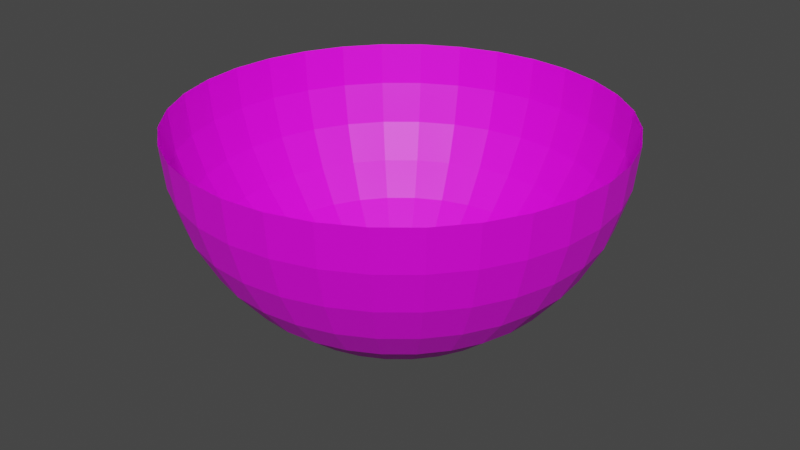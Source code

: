 # Source: fisheye_sphere.blend  (saved by Blender 2.91.10; exported with 4.5.12 LTS)
import bpy
from mathutils import Matrix  # noqa: F401  (used for matrix-valued properties, if any)

bpy.ops.wm.read_factory_settings(use_empty=True)
scene = bpy.context.scene
scene.name = 'Scene'

# ---- collections
col_collection = bpy.data.collections.new('Collection'); scene.collection.children.link(col_collection)

# ---- images (referenced by path relative to the original .blend; pixels are not part of the script)
import os
ASSET_DIR = os.environ.get("B2B_ASSET_DIR", "")  # directory of the original .blend (textures are referenced by path, not embedded)
HERE = os.path.dirname(os.path.abspath(__file__))  # packed textures are extracted next to this script under _unpacked/

def load_image(name, relpath, width, height, colorspace="sRGB"):
    """Load a texture the original file referenced (path relative to the .blend, or extracted next to this script)."""
    p = next((c for c in (os.path.join(HERE, relpath), os.path.join(ASSET_DIR, relpath)) if relpath and os.path.exists(c)), "")
    if p:
        img = bpy.data.images.load(p, check_existing=True)
        img.name = name
    else:  # same state as the original file: an image datablock whose file is absent (Cycles renders it pink)
        img = bpy.data.images.new(name, width, height)
        img.source = "FILE"
        img.filepath = "//" + (relpath or name)
    img.colorspace_settings.name = colorspace
    return img
img_9_jpg = load_image('9.jpg', '9.jpg', 1024, 1024, 'sRGB')

# ---- materials (node trees are filled in below, after node groups)
mat_material_001 = bpy.data.materials.new('Material.001')
mat_material_001.use_transparent_shadow = False

# ---- material node trees
mat_material_001.use_nodes = True; mat_material_001.node_tree.nodes.clear()
_N = mat_material_001.node_tree.nodes; _L = mat_material_001.node_tree.links
n0 = _N.new('ShaderNodeBsdfPrincipled'); n0.name = 'Principled BSDF'; n0.location = (10, 300)
n0.distribution = 'GGX'
n0.subsurface_method = 'BURLEY'
n0.inputs[3].default_value = 1.45
n0.inputs[27].default_value = (0.0, 0.0, 0.0, 1.0)
n0.inputs[28].default_value = 1.0
n1 = _N.new('ShaderNodeOutputMaterial'); n1.name = 'Material Output'; n1.location = (300, 300)
n2 = _N.new('ShaderNodeTexImage'); n2.name = 'Image Texture'; n2.location = (-280, 280)
n2.image = img_9_jpg
_L.new(n0.outputs[0], n1.inputs[0])
_L.new(n2.outputs[0], n0.inputs[0])
n1.is_active_output = True

# ---- world
world_world = bpy.data.worlds.new('World'); scene.world = world_world
world_world.use_nodes = True; world_world.node_tree.nodes.clear()
_N = world_world.node_tree.nodes; _L = world_world.node_tree.links
n0 = _N.new('ShaderNodeOutputWorld'); n0.name = 'World Output'; n0.location = (300, 300)
n1 = _N.new('ShaderNodeBackground'); n1.name = 'Background'; n1.location = (10, 300)
n1.inputs[0].default_value = (0.05088, 0.05088, 0.05088, 1.0)
_L.new(n1.outputs[0], n0.inputs[0])
n0.is_active_output = True
world_world.color = (0.05088, 0.05088, 0.05088)
world_world.use_sun_shadow = False
world_world.sun_shadow_jitter_overblur = 0.0

# ---- meshes
me_sphere_001 = bpy.data.meshes.new('Sphere.001')
me_sphere_001.from_pydata([(0.0, 1.0, 7.55e-08), (0.0, 0.9808, -0.1951), (0.0, 0.5556, -0.8315), (0.1951, 0.9808, 7.55e-08), (0.1913, 0.9619, -0.1951), (0.1802, 0.9061, -0.3827), (0.1622, 0.8155, -0.5556), (0.1379, 0.6935, -0.7071), (0.1084, 0.5449, -0.8315), (0.07466, 0.3753, -0.9239), (0.03806, 0.1913, -0.9808), (0.3827, 0.9239, 7.55e-08), (0.3753, 0.9061, -0.1951), (0.3536, 0.8536, -0.3827), (0.3182, 0.7682, -0.5556), (0.2706, 0.6533, -0.7071), (0.2126, 0.5133, -0.8315), (0.1464, 0.3536, -0.9239), (0.07466, 0.1802, -0.9808), (0.5556, 0.8315, 7.55e-08), (0.5449, 0.8155, -0.1951), (0.5133, 0.7682, -0.3827), (0.4619, 0.6913, -0.5556), (0.3928, 0.5879, -0.7071), (0.3087, 0.4619, -0.8315), (0.2126, 0.3182, -0.9239), (0.1084, 0.1622, -0.9808), (0.7071, 0.7071, 7.55e-08), (0.6935, 0.6935, -0.1951), (0.6533, 0.6533, -0.3827), (0.5879, 0.5879, -0.5556), (0.5, 0.5, -0.7071), (0.3928, 0.3928, -0.8315), (0.2706, 0.2706, -0.9239), (0.1379, 0.1379, -0.9808), (0.8315, 0.5556, 7.55e-08), (0.8155, 0.5449, -0.1951), (0.7682, 0.5133, -0.3827), (0.6913, 0.4619, -0.5556), (0.5879, 0.3928, -0.7071), (0.4619, 0.3087, -0.8315), (0.3182, 0.2126, -0.9239), (0.1622, 0.1084, -0.9808), (0.9239, 0.3827, 7.55e-08), (0.9061, 0.3753, -0.1951), (0.8536, 0.3536, -0.3827), (0.7682, 0.3182, -0.5556), (0.6533, 0.2706, -0.7071), (0.5133, 0.2126, -0.8315), (0.3536, 0.1464, -0.9239), (0.1802, 0.07466, -0.9808), (0.9808, 0.1951, 7.55e-08), (0.9619, 0.1913, -0.1951), (0.9061, 0.1802, -0.3827), (0.8155, 0.1622, -0.5556), (0.6935, 0.1379, -0.7071), (0.5449, 0.1084, -0.8315), (0.3753, 0.07466, -0.9239), (0.1913, 0.03806, -0.9808), (1.0, -3.788e-07, 7.55e-08), (0.9808, -3.937e-07, -0.1951), (0.9239, -2.298e-07, -0.3827), (0.8315, -3.341e-07, -0.5556), (0.7071, -3.192e-07, -0.7071), (0.5556, -3.415e-07, -0.8315), (0.3827, -3.043e-07, -0.9239), (0.1951, -3.08e-07, -0.9808), (0.9808, -0.1951, 7.55e-08), (0.9619, -0.1913, -0.1951), (0.9061, -0.1802, -0.3827), (0.8155, -0.1622, -0.5556), (0.6935, -0.138, -0.7071), (0.5449, -0.1084, -0.8315), (0.3753, -0.07466, -0.9239), (0.1913, -0.03806, -0.9808), (0.9239, -0.3827, 7.55e-08), (0.9061, -0.3753, -0.1951), (0.8536, -0.3536, -0.3827), (0.7682, -0.3182, -0.5556), (0.6533, -0.2706, -0.7071), (0.5133, -0.2126, -0.8315), (0.3536, -0.1464, -0.9239), (0.1802, -0.07466, -0.9808), (0.8315, -0.5556, 7.55e-08), (0.8155, -0.5449, -0.1951), (0.7682, -0.5133, -0.3827), (0.6913, -0.4619, -0.5556), (0.5879, -0.3928, -0.7071), (0.4619, -0.3087, -0.8315), (0.3182, -0.2126, -0.9239), (0.1622, -0.1084, -0.9808), (0.7071, -0.7071, 7.55e-08), (0.6935, -0.6935, -0.1951), (0.6533, -0.6533, -0.3827), (0.5879, -0.5879, -0.5556), (0.5, -0.5, -0.7071), (0.3928, -0.3928, -0.8315), (0.2706, -0.2706, -0.9239), (0.1379, -0.138, -0.9808), (0.5556, -0.8315, 7.55e-08), (0.5449, -0.8155, -0.1951), (0.5133, -0.7682, -0.3827), (0.4619, -0.6913, -0.5556), (0.3928, -0.5879, -0.7071), (0.3087, -0.4619, -0.8315), (0.2126, -0.3182, -0.9239), (0.1084, -0.1622, -0.9808), (0.0, -3.258e-07, -1.0), (0.3827, -0.9239, 7.55e-08), (0.3753, -0.9061, -0.1951), (0.3536, -0.8536, -0.3827), (0.3182, -0.7682, -0.5556), (0.2706, -0.6533, -0.7071), (0.2126, -0.5133, -0.8315), (0.1464, -0.3536, -0.9239), (0.07466, -0.1802, -0.9808), (0.1951, -0.9808, 7.55e-08), (0.1913, -0.9619, -0.1951), (0.1802, -0.9061, -0.3827), (0.1622, -0.8155, -0.5556), (0.1379, -0.6935, -0.7071), (0.1084, -0.5449, -0.8315), (0.07466, -0.3753, -0.9239), (0.03806, -0.1913, -0.9808), (-1.003e-07, -1.0, 7.55e-08), (-8.544e-08, -0.9808, -0.1951), (6.357e-08, -0.9239, -0.3827), (-8.544e-08, -0.8315, -0.5556), (-2.584e-08, -0.7071, -0.7071), (-1.094e-08, -0.5556, -0.8315), (3.964e-09, -0.3827, -0.9239), (3.964e-09, -0.1951, -0.9808), (-0.1951, -0.9808, 7.55e-08), (-0.1913, -0.9619, -0.1951), (-0.1802, -0.9061, -0.3827), (-0.1622, -0.8155, -0.5556), (-0.1379, -0.6935, -0.7071), (-0.1084, -0.5449, -0.8315), (-0.07466, -0.3753, -0.9239), (-0.03806, -0.1913, -0.9808), (-0.3827, -0.9239, 7.55e-08), (-0.3753, -0.9061, -0.1951), (-0.3536, -0.8536, -0.3827), (-0.3182, -0.7682, -0.5556), (-0.2706, -0.6533, -0.7071), (-0.2126, -0.5133, -0.8315), (-0.1464, -0.3536, -0.9239), (-0.07466, -0.1802, -0.9808), (-0.5556, -0.8315, 7.55e-08), (-0.5449, -0.8155, -0.1951), (-0.5133, -0.7682, -0.3827), (-0.4619, -0.6913, -0.5556), (-0.3928, -0.5879, -0.7071), (-0.3087, -0.4619, -0.8315), (-0.2126, -0.3182, -0.9239), (-0.1084, -0.1622, -0.9808), (-0.7071, -0.7071, 7.55e-08), (-0.6935, -0.6935, -0.1951), (-0.6533, -0.6533, -0.3827), (-0.5879, -0.5879, -0.5556), (-0.5, -0.5, -0.7071), (-0.3928, -0.3928, -0.8315), (-0.2706, -0.2706, -0.9239), (-0.1379, -0.1379, -0.9808), (-0.8315, -0.5556, 7.55e-08), (-0.8155, -0.5449, -0.1951), (-0.7682, -0.5133, -0.3827), (-0.6913, -0.4619, -0.5556), (-0.5879, -0.3928, -0.7071), (-0.4619, -0.3087, -0.8315), (-0.3182, -0.2126, -0.9239), (-0.1622, -0.1084, -0.9808), (-0.9239, -0.3827, 7.55e-08), (-0.9061, -0.3753, -0.1951), (-0.8536, -0.3536, -0.3827), (-0.7682, -0.3182, -0.5556), (-0.6533, -0.2706, -0.7071), (-0.5133, -0.2126, -0.8315), (-0.3536, -0.1464, -0.9239), (-0.1802, -0.07466, -0.9808), (-0.9808, -0.1951, 7.55e-08), (-0.9619, -0.1913, -0.1951), (-0.9061, -0.1802, -0.3827), (-0.8155, -0.1622, -0.5556), (-0.6935, -0.1379, -0.7071), (-0.5449, -0.1084, -0.8315), (-0.3753, -0.07466, -0.9239), (-0.1913, -0.03806, -0.9808), (-1.0, -1.404e-07, 7.55e-08), (-0.9808, -9.567e-08, -0.1951), (-0.9239, -3.192e-07, -0.3827), (-0.8315, -1.404e-07, -0.5556), (-0.7071, -1.851e-07, -0.7071), (-0.5556, -2.596e-07, -0.8315), (-0.3827, -2.521e-07, -0.9239), (-0.1951, -3.155e-07, -0.9808), (-0.9808, 0.1951, 7.55e-08), (-0.9619, 0.1913, -0.1951), (-0.9061, 0.1802, -0.3827), (-0.8155, 0.1622, -0.5556), (-0.6935, 0.1379, -0.7071), (-0.5449, 0.1084, -0.8315), (-0.3753, 0.07466, -0.9239), (-0.1913, 0.03806, -0.9808), (-0.9239, 0.3827, 7.55e-08), (-0.9061, 0.3753, -0.1951), (-0.8536, 0.3536, -0.3827), (-0.7682, 0.3182, -0.5556), (-0.6533, 0.2706, -0.7071), (-0.5133, 0.2126, -0.8315), (-0.3536, 0.1464, -0.9239), (-0.1802, 0.07466, -0.9808), (-0.8315, 0.5556, 7.55e-08), (-0.8155, 0.5449, -0.1951), (-0.7682, 0.5133, -0.3827), (-0.6913, 0.4619, -0.5556), (-0.5879, 0.3928, -0.7071), (-0.4619, 0.3087, -0.8315), (-0.3182, 0.2126, -0.9239), (-0.1622, 0.1084, -0.9808), (-0.7071, 0.7071, 7.55e-08), (-0.6935, 0.6935, -0.1951), (-0.6533, 0.6533, -0.3827), (-0.5879, 0.5879, -0.5556), (-0.5, 0.5, -0.7071), (-0.3928, 0.3928, -0.8315), (-0.2706, 0.2706, -0.9239), (-0.1379, 0.1379, -0.9808), (-0.5556, 0.8315, 7.55e-08), (-0.5449, 0.8155, -0.1951), (-0.5133, 0.7682, -0.3827), (-0.4619, 0.6913, -0.5556), (-0.3928, 0.5879, -0.7071), (-0.3087, 0.4619, -0.8315), (-0.2126, 0.3182, -0.9239), (-0.1084, 0.1622, -0.9808), (-0.3827, 0.9239, 7.55e-08), (-0.3753, 0.9061, -0.1951), (-0.3536, 0.8536, -0.3827), (-0.3182, 0.7682, -0.5556), (-0.2706, 0.6533, -0.7071), (-0.2126, 0.5133, -0.8315), (-0.1464, 0.3536, -0.9239), (-0.07466, 0.1802, -0.9808), (-0.1951, 0.9808, 7.55e-08), (-0.1913, 0.9619, -0.1951), (-0.1802, 0.9061, -0.3827), (-0.1622, 0.8155, -0.5556), (-0.1379, 0.6935, -0.7071), (-0.1084, 0.5449, -0.8315), (-0.07466, 0.3753, -0.9239), (-0.03806, 0.1913, -0.9808), (6.357e-08, 0.9239, -0.3827), (2.722e-07, 0.8315, -0.5556), (1.53e-07, 0.7071, -0.7071), (7.847e-08, 0.3827, -0.9239), (1.514e-08, 0.1951, -0.9808)], [], [(2, 8, 7, 254), (255, 9, 8, 2), (256, 10, 9, 255), (107, 10, 256), (1, 4, 3, 0), (252, 5, 4, 1), (253, 6, 5, 252), (254, 7, 6, 253), (7, 15, 14, 6), (8, 16, 15, 7), (9, 17, 16, 8), (10, 18, 17, 9), (107, 18, 10), (4, 12, 11, 3), (5, 13, 12, 4), (6, 14, 13, 5), (107, 26, 18), (12, 20, 19, 11), (13, 21, 20, 12), (14, 22, 21, 13), (15, 23, 22, 14), (16, 24, 23, 15), (17, 25, 24, 16), (18, 26, 25, 17), (23, 31, 30, 22), (24, 32, 31, 23), (25, 33, 32, 24), (26, 34, 33, 25), (107, 34, 26), (20, 28, 27, 19), (21, 29, 28, 20), (22, 30, 29, 21), (107, 42, 34), (28, 36, 35, 27), (29, 37, 36, 28), (30, 38, 37, 29), (31, 39, 38, 30), (32, 40, 39, 31), (33, 41, 40, 32), (34, 42, 41, 33), (40, 48, 47, 39), (41, 49, 48, 40), (42, 50, 49, 41), (107, 50, 42), (36, 44, 43, 35), (37, 45, 44, 36), (38, 46, 45, 37), (39, 47, 46, 38), (44, 52, 51, 43), (45, 53, 52, 44), (46, 54, 53, 45), (47, 55, 54, 46), (48, 56, 55, 47), (49, 57, 56, 48), (50, 58, 57, 49), (107, 58, 50), (56, 64, 63, 55), (57, 65, 64, 56), (58, 66, 65, 57), (107, 66, 58), (52, 60, 59, 51), (53, 61, 60, 52), (54, 62, 61, 53), (55, 63, 62, 54), (61, 69, 68, 60), (62, 70, 69, 61), (63, 71, 70, 62), (64, 72, 71, 63), (65, 73, 72, 64), (66, 74, 73, 65), (107, 74, 66), (60, 68, 67, 59), (73, 81, 80, 72), (74, 82, 81, 73), (107, 82, 74), (68, 76, 75, 67), (69, 77, 76, 68), (70, 78, 77, 69), (71, 79, 78, 70), (72, 80, 79, 71), (78, 86, 85, 77), (79, 87, 86, 78), (80, 88, 87, 79), (81, 89, 88, 80), (82, 90, 89, 81), (107, 90, 82), (76, 84, 83, 75), (77, 85, 84, 76), (90, 98, 97, 89), (107, 98, 90), (84, 92, 91, 83), (85, 93, 92, 84), (86, 94, 93, 85), (87, 95, 94, 86), (88, 96, 95, 87), (89, 97, 96, 88), (94, 102, 101, 93), (95, 103, 102, 94), (96, 104, 103, 95), (97, 105, 104, 96), (98, 106, 105, 97), (107, 106, 98), (92, 100, 99, 91), (93, 101, 100, 92), (106, 115, 114, 105), (107, 115, 106), (100, 109, 108, 99), (101, 110, 109, 100), (102, 111, 110, 101), (103, 112, 111, 102), (104, 113, 112, 103), (105, 114, 113, 104), (112, 120, 119, 111), (113, 121, 120, 112), (114, 122, 121, 113), (115, 123, 122, 114), (107, 123, 115), (109, 117, 116, 108), (110, 118, 117, 109), (111, 119, 118, 110), (107, 131, 123), (117, 125, 124, 116), (118, 126, 125, 117), (119, 127, 126, 118), (120, 128, 127, 119), (121, 129, 128, 120), (122, 130, 129, 121), (123, 131, 130, 122), (128, 136, 135, 127), (129, 137, 136, 128), (130, 138, 137, 129), (131, 139, 138, 130), (107, 139, 131), (125, 133, 132, 124), (126, 134, 133, 125), (127, 135, 134, 126), (107, 147, 139), (133, 141, 140, 132), (134, 142, 141, 133), (135, 143, 142, 134), (136, 144, 143, 135), (137, 145, 144, 136), (138, 146, 145, 137), (139, 147, 146, 138), (145, 153, 152, 144), (146, 154, 153, 145), (147, 155, 154, 146), (107, 155, 147), (141, 149, 148, 140), (142, 150, 149, 141), (143, 151, 150, 142), (144, 152, 151, 143), (150, 158, 157, 149), (151, 159, 158, 150), (152, 160, 159, 151), (153, 161, 160, 152), (154, 162, 161, 153), (155, 163, 162, 154), (107, 163, 155), (149, 157, 156, 148), (162, 170, 169, 161), (163, 171, 170, 162), (107, 171, 163), (157, 165, 164, 156), (158, 166, 165, 157), (159, 167, 166, 158), (160, 168, 167, 159), (161, 169, 168, 160), (166, 174, 173, 165), (167, 175, 174, 166), (168, 176, 175, 167), (169, 177, 176, 168), (170, 178, 177, 169), (171, 179, 178, 170), (107, 179, 171), (165, 173, 172, 164), (178, 186, 185, 177), (179, 187, 186, 178), (107, 187, 179), (173, 181, 180, 172), (174, 182, 181, 173), (175, 183, 182, 174), (176, 184, 183, 175), (177, 185, 184, 176), (183, 191, 190, 182), (184, 192, 191, 183), (185, 193, 192, 184), (186, 194, 193, 185), (187, 195, 194, 186), (107, 195, 187), (181, 189, 188, 180), (182, 190, 189, 181), (195, 203, 202, 194), (107, 203, 195), (189, 197, 196, 188), (190, 198, 197, 189), (191, 199, 198, 190), (192, 200, 199, 191), (193, 201, 200, 192), (194, 202, 201, 193), (199, 207, 206, 198), (200, 208, 207, 199), (201, 209, 208, 200), (202, 210, 209, 201), (203, 211, 210, 202), (107, 211, 203), (197, 205, 204, 196), (198, 206, 205, 197), (211, 219, 218, 210), (107, 219, 211), (205, 213, 212, 204), (206, 214, 213, 205), (207, 215, 214, 206), (208, 216, 215, 207), (209, 217, 216, 208), (210, 218, 217, 209), (216, 224, 223, 215), (217, 225, 224, 216), (218, 226, 225, 217), (219, 227, 226, 218), (107, 227, 219), (213, 221, 220, 212), (214, 222, 221, 213), (215, 223, 222, 214), (107, 235, 227), (221, 229, 228, 220), (222, 230, 229, 221), (223, 231, 230, 222), (224, 232, 231, 223), (225, 233, 232, 224), (226, 234, 233, 225), (227, 235, 234, 226), (233, 241, 240, 232), (234, 242, 241, 233), (235, 243, 242, 234), (107, 243, 235), (229, 237, 236, 228), (230, 238, 237, 229), (231, 239, 238, 230), (232, 240, 239, 231), (237, 245, 244, 236), (238, 246, 245, 237), (239, 247, 246, 238), (240, 248, 247, 239), (241, 249, 248, 240), (242, 250, 249, 241), (243, 251, 250, 242), (107, 251, 243), (249, 2, 254, 248), (250, 255, 2, 249), (251, 256, 255, 250), (107, 256, 251), (245, 1, 0, 244), (246, 252, 1, 245), (247, 253, 252, 246), (248, 254, 253, 247)])
_uv = me_sphere_001.uv_layers.new(name='UVMap')
_uv.uv.foreach_set('vector', [0.4293, 0.6318, 0.4045, 0.6151, 0.3689, 0.6577, 0.4027, 0.6805, 0.4542, 0.5858, 0.4379, 0.5748, 0.4045, 0.6151, 0.4293, 0.6318, 0.478, 0.5414, 0.4699, 0.5359, 0.4379, 0.5748, 0.4542, 0.5858, 0.5014, 0.4974, 0.4699, 0.5359, 0.478, 0.5414, 0.3038, 0.8612, 0.2363, 0.815, 0.177, 0.8853, 0.2596, 0.942, 0.3412, 0.7933, 0.2864, 0.7558, 0.2363, 0.815, 0.3038, 0.8612, 0.3737, 0.7332, 0.3301, 0.7039, 0.2864, 0.7558, 0.3412, 0.7933, 0.4027, 0.6805, 0.3689, 0.6577, 0.3301, 0.7039, 0.3737, 0.7332, 0.3689, 0.6577, 0.3402, 0.6286, 0.293, 0.6663, 0.3301, 0.7039, 0.4045, 0.6151, 0.3834, 0.5938, 0.3402, 0.6286, 0.3689, 0.6577, 0.4379, 0.5748, 0.424, 0.5609, 0.3834, 0.5938, 0.4045, 0.6151, 0.4699, 0.5359, 0.463, 0.529, 0.424, 0.5609, 0.4379, 0.5748, 0.5014, 0.4974, 0.463, 0.529, 0.4699, 0.5359, 0.2363, 0.815, 0.1795, 0.7565, 0.1076, 0.8135, 0.177, 0.8853, 0.2864, 0.7558, 0.2402, 0.7084, 0.1795, 0.7565, 0.2363, 0.815, 0.3301, 0.7039, 0.293, 0.6663, 0.2402, 0.7084, 0.2864, 0.7558, 0.5014, 0.4974, 0.4576, 0.5209, 0.463, 0.529, 0.1795, 0.7565, 0.1353, 0.688, 0.05381, 0.7295, 0.1076, 0.8135, 0.2402, 0.7084, 0.2042, 0.6529, 0.1353, 0.688, 0.1795, 0.7565, 0.293, 0.6663, 0.2641, 0.6221, 0.2042, 0.6529, 0.2402, 0.7084, 0.3402, 0.6286, 0.3178, 0.5944, 0.2641, 0.6221, 0.293, 0.6663, 0.3834, 0.5938, 0.367, 0.5688, 0.3178, 0.5944, 0.3402, 0.6286, 0.424, 0.5609, 0.4132, 0.5445, 0.367, 0.5688, 0.3834, 0.5938, 0.463, 0.529, 0.4576, 0.5209, 0.4132, 0.5445, 0.424, 0.5609, 0.3178, 0.5944, 0.3024, 0.5566, 0.2445, 0.5732, 0.2641, 0.6221, 0.367, 0.5688, 0.3557, 0.5411, 0.3024, 0.5566, 0.3178, 0.5944, 0.4132, 0.5445, 0.4057, 0.5263, 0.3557, 0.5411, 0.367, 0.5688, 0.4576, 0.5209, 0.4539, 0.5119, 0.4057, 0.5263, 0.4132, 0.5445, 0.5014, 0.4974, 0.4539, 0.5119, 0.4576, 0.5209, 0.1353, 0.688, 0.1056, 0.6122, 0.01771, 0.6368, 0.05381, 0.7295, 0.2042, 0.6529, 0.1798, 0.5915, 0.1056, 0.6122, 0.1353, 0.688, 0.2641, 0.6221, 0.2445, 0.5732, 0.1798, 0.5915, 0.2042, 0.6529, 0.5014, 0.4974, 0.452, 0.5023, 0.4539, 0.5119, 0.1056, 0.6122, 0.09121, 0.5323, 0.0005011, 0.5391, 0.01771, 0.6368, 0.1798, 0.5915, 0.1679, 0.5265, 0.09121, 0.5323, 0.1056, 0.6122, 0.2445, 0.5732, 0.2348, 0.5213, 0.1679, 0.5265, 0.1798, 0.5915, 0.3024, 0.5566, 0.2948, 0.5164, 0.2348, 0.5213, 0.2445, 0.5732, 0.3557, 0.5411, 0.35, 0.5117, 0.2948, 0.5164, 0.3024, 0.5566, 0.4057, 0.5263, 0.402, 0.507, 0.35, 0.5117, 0.3557, 0.5411, 0.4539, 0.5119, 0.452, 0.5023, 0.402, 0.507, 0.4057, 0.5263, 0.35, 0.5117, 0.3502, 0.4818, 0.2952, 0.4756, 0.2948, 0.5164, 0.402, 0.507, 0.402, 0.4874, 0.3502, 0.4818, 0.35, 0.5117, 0.452, 0.5023, 0.452, 0.4925, 0.402, 0.4874, 0.402, 0.507, 0.5014, 0.4974, 0.452, 0.4925, 0.452, 0.5023, 0.09121, 0.5323, 0.09275, 0.4513, 0.00268, 0.4402, 0.0005011, 0.5391, 0.1679, 0.5265, 0.1689, 0.4606, 0.09275, 0.4513, 0.09121, 0.5323, 0.2348, 0.5213, 0.2355, 0.4686, 0.1689, 0.4606, 0.1679, 0.5265, 0.2948, 0.5164, 0.2952, 0.4756, 0.2355, 0.4686, 0.2348, 0.5213, 0.09275, 0.4513, 0.11, 0.3723, 0.02403, 0.3439, 0.00268, 0.4402, 0.1689, 0.4606, 0.1827, 0.3963, 0.11, 0.3723, 0.09275, 0.4513, 0.2355, 0.4686, 0.2463, 0.4172, 0.1827, 0.3963, 0.1689, 0.4606, 0.2952, 0.4756, 0.3035, 0.4357, 0.2463, 0.4172, 0.2355, 0.4686, 0.3502, 0.4818, 0.3562, 0.4525, 0.3035, 0.4357, 0.2952, 0.4756, 0.402, 0.4874, 0.4059, 0.4681, 0.3562, 0.4525, 0.3502, 0.4818, 0.452, 0.4925, 0.4539, 0.4829, 0.4059, 0.4681, 0.402, 0.4874, 0.5014, 0.4974, 0.4539, 0.4829, 0.452, 0.4925, 0.3562, 0.4525, 0.3678, 0.425, 0.3194, 0.3982, 0.3035, 0.4357, 0.4059, 0.4681, 0.4135, 0.45, 0.3678, 0.425, 0.3562, 0.4525, 0.4539, 0.4829, 0.4577, 0.4739, 0.4135, 0.45, 0.4059, 0.4681, 0.5014, 0.4974, 0.4577, 0.4739, 0.4539, 0.4829, 0.11, 0.3723, 0.1422, 0.2983, 0.06359, 0.2538, 0.02403, 0.3439, 0.1827, 0.3963, 0.2088, 0.3361, 0.1422, 0.2983, 0.11, 0.3723, 0.2463, 0.4172, 0.267, 0.3689, 0.2088, 0.3361, 0.1827, 0.3963, 0.3035, 0.4357, 0.3194, 0.3982, 0.267, 0.3689, 0.2463, 0.4172, 0.2088, 0.3361, 0.2459, 0.2821, 0.1881, 0.2322, 0.1422, 0.2983, 0.267, 0.3689, 0.2966, 0.3256, 0.2459, 0.2821, 0.2088, 0.3361, 0.3194, 0.3982, 0.3422, 0.3645, 0.2966, 0.3256, 0.267, 0.3689, 0.3678, 0.425, 0.3845, 0.4002, 0.3422, 0.3645, 0.3194, 0.3982, 0.4135, 0.45, 0.4244, 0.4337, 0.3845, 0.4002, 0.3678, 0.425, 0.4577, 0.4739, 0.4631, 0.4658, 0.4244, 0.4337, 0.4135, 0.45, 0.5014, 0.4974, 0.4631, 0.4658, 0.4577, 0.4739, 0.1422, 0.2983, 0.1881, 0.2322, 0.1197, 0.1733, 0.06359, 0.2538, 0.4244, 0.4337, 0.4383, 0.4199, 0.4056, 0.3793, 0.3845, 0.4002, 0.4631, 0.4658, 0.47, 0.4589, 0.4383, 0.4199, 0.4244, 0.4337, 0.5014, 0.4974, 0.47, 0.4589, 0.4631, 0.4658, 0.1881, 0.2322, 0.2457, 0.1764, 0.1902, 0.1055, 0.1197, 0.1733, 0.2459, 0.2821, 0.2927, 0.2365, 0.2457, 0.1764, 0.1881, 0.2322, 0.2966, 0.3256, 0.334, 0.289, 0.2927, 0.2365, 0.2459, 0.2821, 0.3422, 0.3645, 0.3712, 0.336, 0.334, 0.289, 0.2966, 0.3256, 0.3845, 0.4002, 0.4056, 0.3793, 0.3712, 0.336, 0.3422, 0.3645, 0.334, 0.289, 0.3777, 0.2603, 0.3474, 0.201, 0.2927, 0.2365, 0.3712, 0.336, 0.4051, 0.3137, 0.3777, 0.2603, 0.334, 0.289, 0.4056, 0.3793, 0.4304, 0.3628, 0.4051, 0.3137, 0.3712, 0.336, 0.4383, 0.4199, 0.4546, 0.409, 0.4304, 0.3628, 0.4056, 0.3793, 0.47, 0.4589, 0.4781, 0.4535, 0.4546, 0.409, 0.4383, 0.4199, 0.5014, 0.4974, 0.4781, 0.4535, 0.47, 0.4589, 0.2457, 0.1764, 0.313, 0.133, 0.2723, 0.05279, 0.1902, 0.1055, 0.2927, 0.2365, 0.3474, 0.201, 0.313, 0.133, 0.2457, 0.1764, 0.4781, 0.4535, 0.487, 0.4498, 0.4727, 0.4016, 0.4546, 0.409, 0.5014, 0.4974, 0.487, 0.4498, 0.4781, 0.4535, 0.313, 0.133, 0.3872, 0.1035, 0.3628, 0.01703, 0.2723, 0.05279, 0.3474, 0.201, 0.4079, 0.1768, 0.3872, 0.1035, 0.313, 0.133, 0.3777, 0.2603, 0.4261, 0.2407, 0.4079, 0.1768, 0.3474, 0.201, 0.4051, 0.3137, 0.4426, 0.2984, 0.4261, 0.2407, 0.3777, 0.2603, 0.4304, 0.3628, 0.458, 0.3516, 0.4426, 0.2984, 0.4051, 0.3137, 0.4546, 0.409, 0.4727, 0.4016, 0.458, 0.3516, 0.4304, 0.3628, 0.4261, 0.2407, 0.4774, 0.2307, 0.4717, 0.165, 0.4079, 0.1768, 0.4426, 0.2984, 0.4824, 0.2908, 0.4774, 0.2307, 0.4261, 0.2407, 0.458, 0.3516, 0.4872, 0.3459, 0.4824, 0.2908, 0.4426, 0.2984, 0.4727, 0.4016, 0.4918, 0.3978, 0.4872, 0.3459, 0.458, 0.3516, 0.487, 0.4498, 0.4966, 0.4479, 0.4918, 0.3978, 0.4727, 0.4016, 0.5014, 0.4974, 0.4966, 0.4479, 0.487, 0.4498, 0.3872, 0.1035, 0.4656, 0.08894, 0.4582, -0.0005952, 0.3628, 0.01703, 0.4079, 0.1768, 0.4717, 0.165, 0.4656, 0.08894, 0.3872, 0.1035, 0.4966, 0.4479, 0.5063, 0.4479, 0.5114, 0.3979, 0.4918, 0.3978, 0.5014, 0.4974, 0.5063, 0.4479, 0.4966, 0.4479, 0.4656, 0.08894, 0.5453, 0.08978, 0.5553, 0.000492, 0.4582, -0.0005952, 0.4717, 0.165, 0.5366, 0.1654, 0.5453, 0.08978, 0.4656, 0.08894, 0.4774, 0.2307, 0.5297, 0.2316, 0.5366, 0.1654, 0.4717, 0.165, 0.4824, 0.2908, 0.5229, 0.2911, 0.5297, 0.2316, 0.4774, 0.2307, 0.4872, 0.3459, 0.5169, 0.346, 0.5229, 0.2911, 0.4824, 0.2908, 0.4918, 0.3978, 0.5114, 0.3979, 0.5169, 0.346, 0.4872, 0.3459, 0.5229, 0.2911, 0.5625, 0.2993, 0.5805, 0.2426, 0.5297, 0.2316, 0.5169, 0.346, 0.546, 0.352, 0.5625, 0.2993, 0.5229, 0.2911, 0.5114, 0.3979, 0.5305, 0.4017, 0.546, 0.352, 0.5169, 0.346, 0.5063, 0.4479, 0.5158, 0.4498, 0.5305, 0.4017, 0.5114, 0.3979, 0.5014, 0.4974, 0.5158, 0.4498, 0.5063, 0.4479, 0.5453, 0.08978, 0.6235, 0.1061, 0.6506, 0.02044, 0.5553, 0.000492, 0.5366, 0.1654, 0.6004, 0.1785, 0.6235, 0.1061, 0.5453, 0.08978, 0.5297, 0.2316, 0.5805, 0.2426, 0.6004, 0.1785, 0.5366, 0.1654, 0.5014, 0.4974, 0.5248, 0.4536, 0.5158, 0.4498, 0.6235, 0.1061, 0.697, 0.1374, 0.7401, 0.05861, 0.6506, 0.02044, 0.6004, 0.1785, 0.6603, 0.2041, 0.697, 0.1374, 0.6235, 0.1061, 0.5805, 0.2426, 0.6285, 0.2625, 0.6603, 0.2041, 0.6004, 0.1785, 0.5625, 0.2993, 0.5998, 0.315, 0.6285, 0.2625, 0.5805, 0.2426, 0.546, 0.352, 0.5734, 0.3635, 0.5998, 0.315, 0.5625, 0.2993, 0.5305, 0.4017, 0.5486, 0.4093, 0.5734, 0.3635, 0.546, 0.352, 0.5158, 0.4498, 0.5248, 0.4536, 0.5486, 0.4093, 0.5305, 0.4017, 0.5998, 0.315, 0.6334, 0.3377, 0.672, 0.2915, 0.6285, 0.2625, 0.5734, 0.3635, 0.598, 0.3801, 0.6334, 0.3377, 0.5998, 0.315, 0.5486, 0.4093, 0.5648, 0.4202, 0.598, 0.3801, 0.5734, 0.3635, 0.5248, 0.4536, 0.5329, 0.459, 0.5648, 0.4202, 0.5486, 0.4093, 0.5014, 0.4974, 0.5329, 0.459, 0.5248, 0.4536, 0.697, 0.1374, 0.763, 0.1823, 0.8205, 0.1134, 0.7401, 0.05861, 0.6603, 0.2041, 0.714, 0.2407, 0.763, 0.1823, 0.697, 0.1374, 0.6285, 0.2625, 0.672, 0.2915, 0.714, 0.2407, 0.6603, 0.2041, 0.5014, 0.4974, 0.5398, 0.4659, 0.5329, 0.459, 0.763, 0.1823, 0.8191, 0.2391, 0.8888, 0.1826, 0.8205, 0.1134, 0.714, 0.2407, 0.7598, 0.2868, 0.8191, 0.2391, 0.763, 0.1823, 0.672, 0.2915, 0.7086, 0.329, 0.7598, 0.2868, 0.714, 0.2407, 0.6334, 0.3377, 0.6619, 0.3665, 0.7086, 0.329, 0.672, 0.2915, 0.598, 0.3801, 0.619, 0.4012, 0.6619, 0.3665, 0.6334, 0.3377, 0.5648, 0.4202, 0.5786, 0.434, 0.619, 0.4012, 0.598, 0.3801, 0.5329, 0.459, 0.5398, 0.4659, 0.5786, 0.434, 0.5648, 0.4202, 0.619, 0.4012, 0.6354, 0.426, 0.6842, 0.4004, 0.6619, 0.3665, 0.5786, 0.434, 0.5895, 0.4503, 0.6354, 0.426, 0.619, 0.4012, 0.5398, 0.4659, 0.5452, 0.474, 0.5895, 0.4503, 0.5786, 0.434, 0.5014, 0.4974, 0.5452, 0.474, 0.5398, 0.4659, 0.8191, 0.2391, 0.8632, 0.3059, 0.9426, 0.264, 0.8888, 0.1826, 0.7598, 0.2868, 0.7958, 0.3412, 0.8632, 0.3059, 0.8191, 0.2391, 0.7086, 0.329, 0.7372, 0.3727, 0.7958, 0.3412, 0.7598, 0.2868, 0.6619, 0.3665, 0.6842, 0.4004, 0.7372, 0.3727, 0.7086, 0.329, 0.7958, 0.3412, 0.8208, 0.4016, 0.8937, 0.3801, 0.8632, 0.3059, 0.7372, 0.3727, 0.7567, 0.4211, 0.8208, 0.4016, 0.7958, 0.3412, 0.6842, 0.4004, 0.6996, 0.4379, 0.7567, 0.4211, 0.7372, 0.3727, 0.6354, 0.426, 0.6468, 0.4535, 0.6996, 0.4379, 0.6842, 0.4004, 0.5895, 0.4503, 0.5969, 0.4684, 0.6468, 0.4535, 0.6354, 0.426, 0.5452, 0.474, 0.5489, 0.483, 0.5969, 0.4684, 0.5895, 0.4503, 0.5014, 0.4974, 0.5489, 0.483, 0.5452, 0.474, 0.8632, 0.3059, 0.8937, 0.3801, 0.9797, 0.3544, 0.9426, 0.264, 0.5969, 0.4684, 0.6008, 0.4877, 0.6525, 0.4828, 0.6468, 0.4535, 0.5489, 0.483, 0.5508, 0.4925, 0.6008, 0.4877, 0.5969, 0.4684, 0.5014, 0.4974, 0.5508, 0.4925, 0.5489, 0.483, 0.8937, 0.3801, 0.9091, 0.4588, 0.9986, 0.4503, 0.9797, 0.3544, 0.8208, 0.4016, 0.8331, 0.4658, 0.9091, 0.4588, 0.8937, 0.3801, 0.7567, 0.4211, 0.7674, 0.4723, 0.8331, 0.4658, 0.8208, 0.4016, 0.6996, 0.4379, 0.7075, 0.4778, 0.7674, 0.4723, 0.7567, 0.4211, 0.6468, 0.4535, 0.6525, 0.4828, 0.7075, 0.4778, 0.6996, 0.4379, 0.8331, 0.4658, 0.8332, 0.5311, 0.9091, 0.5391, 0.9091, 0.4588, 0.7674, 0.4723, 0.7671, 0.5248, 0.8332, 0.5311, 0.8331, 0.4658, 0.7075, 0.4778, 0.7074, 0.5184, 0.7671, 0.5248, 0.7674, 0.4723, 0.6525, 0.4828, 0.6525, 0.5126, 0.7074, 0.5184, 0.7075, 0.4778, 0.6008, 0.4877, 0.6008, 0.5073, 0.6525, 0.5126, 0.6525, 0.4828, 0.5508, 0.4925, 0.5508, 0.5023, 0.6008, 0.5073, 0.6008, 0.4877, 0.5014, 0.4974, 0.5508, 0.5023, 0.5508, 0.4925, 0.9091, 0.4588, 0.9091, 0.5391, 0.9986, 0.5482, 0.9986, 0.4503, 0.6008, 0.5073, 0.597, 0.5265, 0.6467, 0.5419, 0.6525, 0.5126, 0.5508, 0.5023, 0.5489, 0.5118, 0.597, 0.5265, 0.6008, 0.5073, 0.5014, 0.4974, 0.5489, 0.5118, 0.5508, 0.5023, 0.9091, 0.5391, 0.8935, 0.6179, 0.9797, 0.6443, 0.9986, 0.5482, 0.8332, 0.5311, 0.8206, 0.5953, 0.8935, 0.6179, 0.9091, 0.5391, 0.7671, 0.5248, 0.7567, 0.5763, 0.8206, 0.5953, 0.8332, 0.5311, 0.7074, 0.5184, 0.6995, 0.5583, 0.7567, 0.5763, 0.7671, 0.5248, 0.6525, 0.5126, 0.6467, 0.5419, 0.6995, 0.5583, 0.7074, 0.5184, 0.7567, 0.5763, 0.7366, 0.6247, 0.7957, 0.6559, 0.8206, 0.5953, 0.6995, 0.5583, 0.6839, 0.5959, 0.7366, 0.6247, 0.7567, 0.5763, 0.6467, 0.5419, 0.6353, 0.5695, 0.6839, 0.5959, 0.6995, 0.5583, 0.597, 0.5265, 0.5895, 0.5447, 0.6353, 0.5695, 0.6467, 0.5419, 0.5489, 0.5118, 0.5452, 0.5209, 0.5895, 0.5447, 0.597, 0.5265, 0.5014, 0.4974, 0.5452, 0.5209, 0.5489, 0.5118, 0.8935, 0.6179, 0.8629, 0.6923, 0.9425, 0.7351, 0.9797, 0.6443, 0.8206, 0.5953, 0.7957, 0.6559, 0.8629, 0.6923, 0.8935, 0.6179, 0.5452, 0.5209, 0.5398, 0.529, 0.5786, 0.561, 0.5895, 0.5447, 0.5014, 0.4974, 0.5398, 0.529, 0.5452, 0.5209, 0.8629, 0.6923, 0.8184, 0.7595, 0.8884, 0.8171, 0.9425, 0.7351, 0.7957, 0.6559, 0.7594, 0.7106, 0.8184, 0.7595, 0.8629, 0.6923, 0.7366, 0.6247, 0.7074, 0.6684, 0.7594, 0.7106, 0.7957, 0.6559, 0.6839, 0.5959, 0.6613, 0.6298, 0.7074, 0.6684, 0.7366, 0.6247, 0.6353, 0.5695, 0.6188, 0.5943, 0.6613, 0.6298, 0.6839, 0.5959, 0.5895, 0.5447, 0.5786, 0.561, 0.6188, 0.5943, 0.6353, 0.5695, 0.7074, 0.6684, 0.6703, 0.7055, 0.7131, 0.7571, 0.7594, 0.7106, 0.6613, 0.6298, 0.6325, 0.6586, 0.6703, 0.7055, 0.7074, 0.6684, 0.6188, 0.5943, 0.5977, 0.6155, 0.6325, 0.6586, 0.6613, 0.6298, 0.5786, 0.561, 0.5648, 0.5749, 0.5977, 0.6155, 0.6188, 0.5943, 0.5398, 0.529, 0.5329, 0.5359, 0.5648, 0.5749, 0.5786, 0.561, 0.5014, 0.4974, 0.5329, 0.5359, 0.5398, 0.529, 0.8184, 0.7595, 0.7616, 0.8168, 0.8191, 0.8871, 0.8884, 0.8171, 0.7594, 0.7106, 0.7131, 0.7571, 0.7616, 0.8168, 0.8184, 0.7595, 0.5329, 0.5359, 0.5249, 0.5413, 0.5485, 0.5858, 0.5648, 0.5749, 0.5014, 0.4974, 0.5249, 0.5413, 0.5329, 0.5359, 0.7616, 0.8168, 0.6945, 0.862, 0.7374, 0.9425, 0.8191, 0.8871, 0.7131, 0.7571, 0.6586, 0.7938, 0.6945, 0.862, 0.7616, 0.8168, 0.6703, 0.7055, 0.6265, 0.7347, 0.6586, 0.7938, 0.7131, 0.7571, 0.6325, 0.6586, 0.5986, 0.6812, 0.6265, 0.7347, 0.6703, 0.7055, 0.5977, 0.6155, 0.5729, 0.6321, 0.5986, 0.6812, 0.6325, 0.6586, 0.5648, 0.5749, 0.5485, 0.5858, 0.5729, 0.6321, 0.5977, 0.6155, 0.5986, 0.6812, 0.561, 0.6968, 0.5779, 0.7548, 0.6265, 0.7347, 0.5729, 0.6321, 0.5453, 0.6435, 0.561, 0.6968, 0.5986, 0.6812, 0.5485, 0.5858, 0.5304, 0.5934, 0.5453, 0.6435, 0.5729, 0.6321, 0.5249, 0.5413, 0.5159, 0.5451, 0.5304, 0.5934, 0.5485, 0.5858, 0.5014, 0.4974, 0.5159, 0.5451, 0.5249, 0.5413, 0.6945, 0.862, 0.6198, 0.8932, 0.6462, 0.9808, 0.7374, 0.9425, 0.6586, 0.7938, 0.5978, 0.8192, 0.6198, 0.8932, 0.6945, 0.862, 0.6265, 0.7347, 0.5779, 0.7548, 0.5978, 0.8192, 0.6586, 0.7938, 0.5014, 0.4974, 0.5063, 0.547, 0.5159, 0.5451, 0.6198, 0.8932, 0.5402, 0.9092, 0.549, 1.0, 0.6462, 0.9808, 0.5978, 0.8192, 0.5332, 0.8321, 0.5402, 0.9092, 0.6198, 0.8932, 0.5779, 0.7548, 0.5263, 0.7649, 0.5332, 0.8321, 0.5978, 0.8192, 0.561, 0.6968, 0.521, 0.7047, 0.5263, 0.7649, 0.5779, 0.7548, 0.5453, 0.6435, 0.516, 0.6493, 0.521, 0.7047, 0.561, 0.6968, 0.5304, 0.5934, 0.5111, 0.5972, 0.516, 0.6493, 0.5453, 0.6435, 0.5159, 0.5451, 0.5063, 0.547, 0.5111, 0.5972, 0.5304, 0.5934, 0.516, 0.6493, 0.4861, 0.6493, 0.4802, 0.7045, 0.521, 0.7047, 0.5111, 0.5972, 0.4915, 0.5972, 0.4861, 0.6493, 0.516, 0.6493, 0.5063, 0.547, 0.4966, 0.547, 0.4915, 0.5972, 0.5111, 0.5972, 0.5014, 0.4974, 0.4966, 0.547, 0.5063, 0.547, 0.5402, 0.9092, 0.4589, 0.9092, 0.4495, 1.001, 0.549, 1.0, 0.5332, 0.8321, 0.4672, 0.832, 0.4589, 0.9092, 0.5402, 0.9092, 0.5263, 0.7649, 0.4736, 0.7647, 0.4672, 0.832, 0.5332, 0.8321, 0.521, 0.7047, 0.4802, 0.7045, 0.4736, 0.7647, 0.5263, 0.7649, 0.4589, 0.9092, 0.379, 0.893, 0.3517, 0.9809, 0.4495, 1.001, 0.4672, 0.832, 0.4024, 0.8189, 0.379, 0.893, 0.4589, 0.9092, 0.4736, 0.7647, 0.422, 0.754, 0.4024, 0.8189, 0.4672, 0.832, 0.4802, 0.7045, 0.4403, 0.6964, 0.422, 0.754, 0.4736, 0.7647, 0.4861, 0.6493, 0.4568, 0.6433, 0.4403, 0.6964, 0.4802, 0.7045, 0.4915, 0.5972, 0.4723, 0.5933, 0.4568, 0.6433, 0.4861, 0.6493, 0.4966, 0.547, 0.487, 0.5451, 0.4723, 0.5933, 0.4915, 0.5972, 0.5014, 0.4974, 0.487, 0.5451, 0.4966, 0.547, 0.4568, 0.6433, 0.4293, 0.6318, 0.4027, 0.6805, 0.4403, 0.6964, 0.4723, 0.5933, 0.4542, 0.5858, 0.4293, 0.6318, 0.4568, 0.6433, 0.487, 0.5451, 0.478, 0.5414, 0.4542, 0.5858, 0.4723, 0.5933, 0.5014, 0.4974, 0.478, 0.5414, 0.487, 0.5451, 0.379, 0.893, 0.3038, 0.8612, 0.2596, 0.942, 0.3517, 0.9809, 0.4024, 0.8189, 0.3412, 0.7933, 0.3038, 0.8612, 0.379, 0.893, 0.422, 0.754, 0.3737, 0.7332, 0.3412, 0.7933, 0.4024, 0.8189, 0.4403, 0.6964, 0.4027, 0.6805, 0.3737, 0.7332, 0.422, 0.754])
me_sphere_001.materials.append(mat_material_001)
me_sphere_001.use_remesh_fix_poles = True
me_sphere_001.use_remesh_preserve_attributes = False
me_sphere_001.use_mirror_vertex_groups = False
me_sphere_001.update()

# ---- objects
ob_fisheye = bpy.data.objects.new('Fisheye', me_sphere_001)

# ---- transforms, parenting, visibility, modifiers, constraints
ob_fisheye.location = (0.0, 0.0, 0.0)
ob_fisheye.lineart.crease_threshold = 0.0

# ---- collection membership
col_collection.objects.link(ob_fisheye)

# ---- scene / render settings (as saved in the file)
scene.frame_start = 1; scene.frame_end = 250; scene.frame_set(1)
scene.render.engine = 'BLENDER_EEVEE_NEXT'
scene.cycles.use_denoising = False
scene.cycles.samples = 128
scene.cycles.sampling_pattern = 'TABULATED_SOBOL'
scene.cycles.use_adaptive_sampling = False
scene.cycles.use_light_tree = False
scene.view_settings.view_transform = 'Filmic'
bpy.context.view_layer.update()

# ---- added for rendering (the .blend has no active camera and no usable light): camera, sun
cam_auto = bpy.data.cameras.new('AutoCamera')
cam_auto.lens = 50.0
cam_auto.sensor_width = 36.0
cam_auto.clip_end = 1000.0
ob_auto_camera = bpy.data.objects.new('AutoCamera', cam_auto)
scene.collection.objects.link(ob_auto_camera)
ob_auto_camera.location = (2.77567, -3.33081, 1.72054)
ob_auto_camera.rotation_euler = (1.09748, -7.21219e-08, 0.694738)
scene.camera = ob_auto_camera
light_auto_sun = bpy.data.lights.new('AutoSun', 'SUN')
light_auto_sun.energy = 3.0
light_auto_sun.angle = 0.0523599
ob_auto_sun = bpy.data.objects.new('AutoSun', light_auto_sun)
scene.collection.objects.link(ob_auto_sun)
ob_auto_sun.rotation_euler = (0.872665, 0.174533, 0.523599)
bpy.context.view_layer.update()
